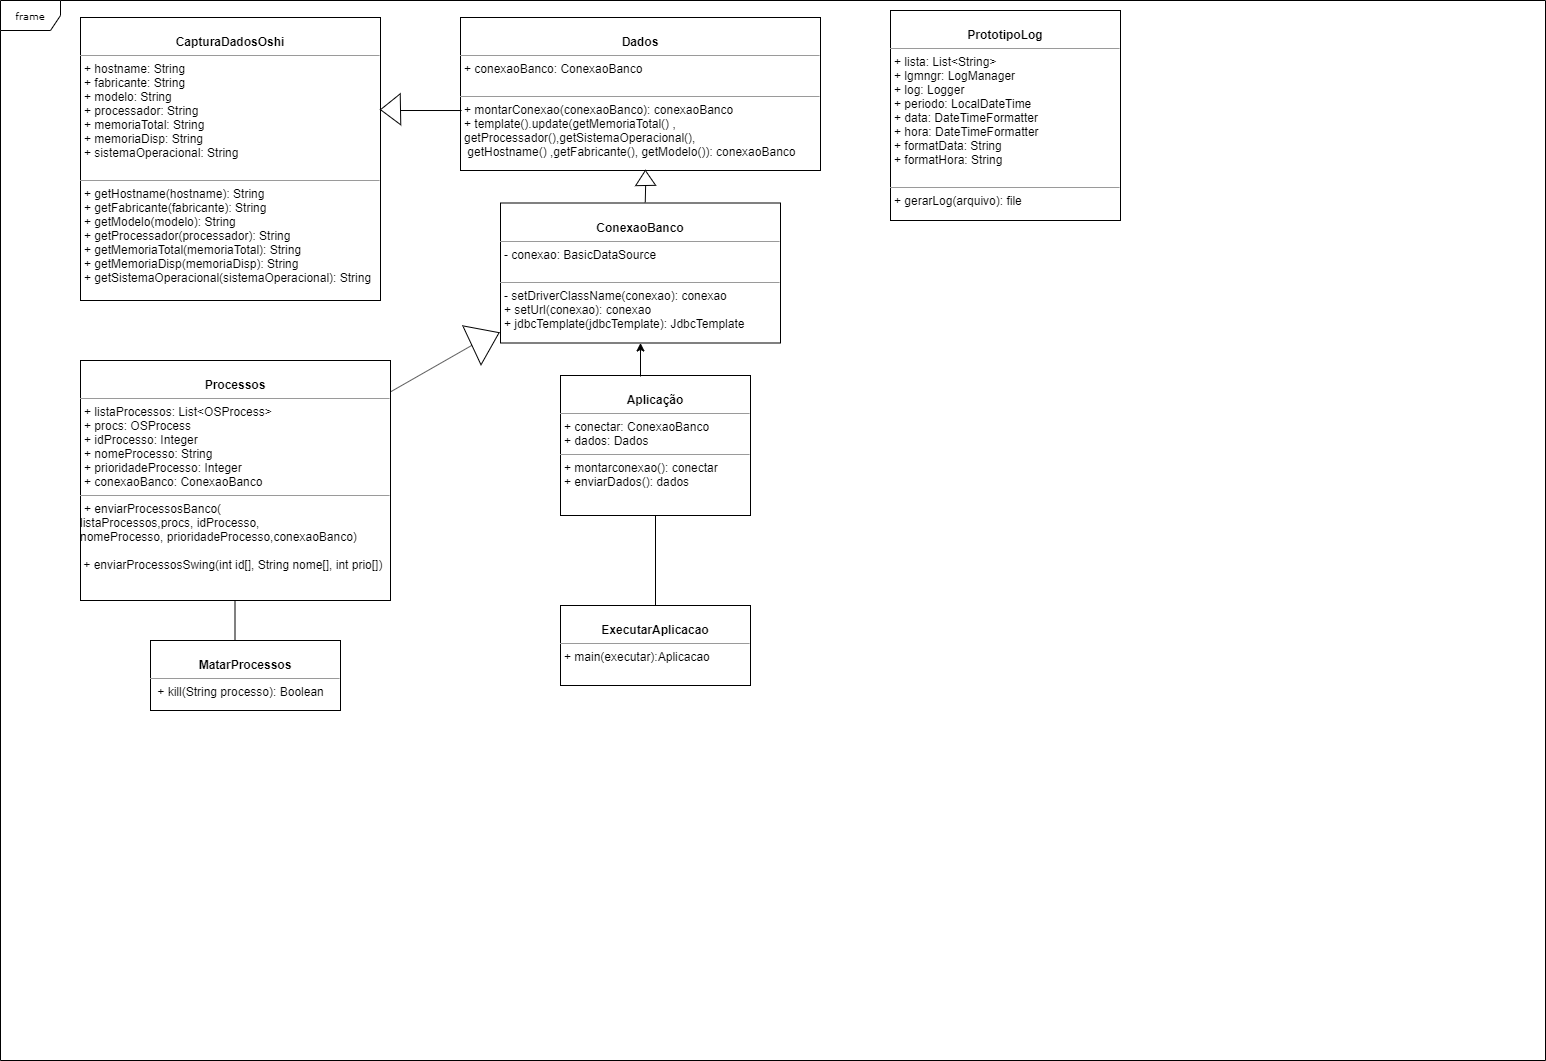

The diagram above was exported from draw.io. Its source (the exported page's mxGraphModel, read from the mxfile embedded in the PNG):
<mxGraphModel dx="2610" dy="688" grid="1" gridSize="10" guides="1" tooltips="1" connect="1" arrows="1" fold="1" page="1" pageScale="1" pageWidth="850" pageHeight="1100" background="#ffffff" math="0" shadow="0">
  <root>
    <mxCell id="0" />
    <mxCell id="1" parent="0" />
    <mxCell id="17acba5748e5396b-1" value="frame" style="shape=umlFrame;whiteSpace=wrap;html=1;rounded=0;shadow=0;comic=0;labelBackgroundColor=none;strokeWidth=1;fontFamily=Verdana;fontSize=10;align=center;" parent="1" vertex="1">
      <mxGeometry x="-20" y="70" width="1545" height="1060" as="geometry" />
    </mxCell>
    <mxCell id="5d2195bd80daf111-9" value="&lt;p style=&quot;margin: 0px ; margin-top: 4px ; text-align: center&quot;&gt;&lt;br&gt;&lt;b&gt;MatarProcessos&lt;/b&gt;&lt;/p&gt;&lt;hr size=&quot;1&quot;&gt;&lt;p style=&quot;margin: 0px ; margin-left: 4px&quot;&gt;&lt;/p&gt;&lt;p style=&quot;margin: 0px ; margin-left: 4px&quot;&gt;&amp;nbsp;+ kill(String processo): Boolean&lt;br&gt;&lt;br&gt;&lt;/p&gt;" style="verticalAlign=top;align=left;overflow=fill;fontSize=12;fontFamily=Helvetica;html=1;rounded=0;shadow=0;comic=0;labelBackgroundColor=none;strokeWidth=1" parent="1" vertex="1">
      <mxGeometry x="130" y="710" width="190" height="70" as="geometry" />
    </mxCell>
    <mxCell id="5d2195bd80daf111-10" value="&lt;p style=&quot;margin: 0px ; margin-top: 4px ; text-align: center&quot;&gt;&lt;br&gt;&lt;b&gt;Dados&lt;/b&gt;&lt;/p&gt;&lt;hr size=&quot;1&quot;&gt;&lt;p style=&quot;margin: 0px ; margin-left: 4px&quot;&gt;+ conexaoBanco: ConexaoBanco&lt;br&gt;&lt;br&gt;&lt;/p&gt;&lt;hr size=&quot;1&quot;&gt;&lt;p style=&quot;margin: 0px ; margin-left: 4px&quot;&gt;+ montarConexao(conexaoBanco): conexaoBanco&lt;br&gt;+ template().update(&lt;span&gt;getMemoriaTotal() ,&lt;/span&gt;&lt;/p&gt;&lt;p style=&quot;margin: 0px ; margin-left: 4px&quot;&gt;&lt;span&gt;getProcessador(),getSistemaOperacional(),&amp;nbsp;&lt;/span&gt;&lt;/p&gt;&lt;p style=&quot;margin: 0px ; margin-left: 4px&quot;&gt;&lt;span&gt;&amp;nbsp;getHostname() ,getFabricante(), getModelo()&lt;/span&gt;): conexaoBanco&amp;nbsp;&lt;/p&gt;" style="verticalAlign=top;align=left;overflow=fill;fontSize=12;fontFamily=Helvetica;html=1;rounded=0;shadow=0;comic=0;labelBackgroundColor=none;strokeWidth=1" parent="1" vertex="1">
      <mxGeometry x="440" y="87" width="360" height="153" as="geometry" />
    </mxCell>
    <mxCell id="5d2195bd80daf111-11" value="&lt;p style=&quot;margin: 0px ; margin-top: 4px ; text-align: center&quot;&gt;&lt;br&gt;&lt;b&gt;Processos&lt;/b&gt;&lt;/p&gt;&lt;hr size=&quot;1&quot;&gt;&lt;p style=&quot;margin: 0px ; margin-left: 4px&quot;&gt;+ listaProcessos: List&amp;lt;OSProcess&amp;gt;&lt;br&gt;+ procs: OSProcess&lt;/p&gt;&lt;p style=&quot;margin: 0px ; margin-left: 4px&quot;&gt;+ idProcesso: Integer&lt;/p&gt;&lt;p style=&quot;margin: 0px ; margin-left: 4px&quot;&gt;+ nomeProcesso: String&lt;/p&gt;&lt;p style=&quot;margin: 0px ; margin-left: 4px&quot;&gt;+ prioridadeProcesso: Integer&lt;/p&gt;&lt;p style=&quot;margin: 0px ; margin-left: 4px&quot;&gt;+ conexaoBanco: ConexaoBanco&lt;/p&gt;&lt;hr size=&quot;1&quot;&gt;&lt;p style=&quot;margin: 0px ; margin-left: 4px&quot;&gt;+ enviarProcessosBanco(&lt;/p&gt;listaProcessos,procs, idProcesso,&lt;br&gt;nomeProcesso, prioridadeProcesso,conexaoBanco)&lt;br&gt;&lt;span&gt;&lt;br&gt;&amp;nbsp;&lt;/span&gt;&lt;span&gt;+ enviarProcessosSwing(&lt;/span&gt;int id[], String nome[], int prio[])" style="verticalAlign=top;align=left;overflow=fill;fontSize=12;fontFamily=Helvetica;html=1;rounded=0;shadow=0;comic=0;labelBackgroundColor=none;strokeWidth=1" parent="1" vertex="1">
      <mxGeometry x="60" y="430" width="310" height="240" as="geometry" />
    </mxCell>
    <mxCell id="5d2195bd80daf111-12" value="&lt;p style=&quot;margin: 0px ; margin-top: 4px ; text-align: center&quot;&gt;&lt;br&gt;&lt;b&gt;ExecutarAplicacao&lt;/b&gt;&lt;/p&gt;&lt;hr size=&quot;1&quot;&gt;&lt;p style=&quot;margin: 0px ; margin-left: 4px&quot;&gt;&lt;span&gt;+ main(executar):Aplicacao&lt;/span&gt;&lt;br&gt;&lt;/p&gt;&lt;p style=&quot;margin: 0px ; margin-left: 4px&quot;&gt;&lt;br&gt;&lt;/p&gt;" style="verticalAlign=top;align=left;overflow=fill;fontSize=12;fontFamily=Helvetica;html=1;rounded=0;shadow=0;comic=0;labelBackgroundColor=none;strokeWidth=1" parent="1" vertex="1">
      <mxGeometry x="540" y="675" width="190" height="80" as="geometry" />
    </mxCell>
    <mxCell id="5d2195bd80daf111-15" value="&lt;p style=&quot;margin: 0px ; margin-top: 4px ; text-align: center&quot;&gt;&lt;br&gt;&lt;b&gt;Aplicação&lt;/b&gt;&lt;/p&gt;&lt;hr size=&quot;1&quot;&gt;&lt;p style=&quot;margin: 0px ; margin-left: 4px&quot;&gt;+ conectar: ConexaoBanco&lt;/p&gt;&lt;p style=&quot;margin: 0px ; margin-left: 4px&quot;&gt;+ dados: Dados&lt;/p&gt;&lt;hr size=&quot;1&quot;&gt;&lt;p style=&quot;margin: 0px ; margin-left: 4px&quot;&gt;+ montarconexao(): conectar&lt;br&gt;+ enviarDados(): dados&lt;/p&gt;" style="verticalAlign=top;align=left;overflow=fill;fontSize=12;fontFamily=Helvetica;html=1;rounded=0;shadow=0;comic=0;labelBackgroundColor=none;strokeWidth=1" parent="1" vertex="1">
      <mxGeometry x="540" y="445" width="190" height="140" as="geometry" />
    </mxCell>
    <mxCell id="5d2195bd80daf111-18" value="&lt;p style=&quot;margin: 0px ; margin-top: 4px ; text-align: center&quot;&gt;&lt;br&gt;&lt;b&gt;CapturaDadosOshi&lt;/b&gt;&lt;br&gt;&lt;/p&gt;&lt;hr size=&quot;1&quot;&gt;&lt;p style=&quot;margin: 0px ; margin-left: 4px&quot;&gt;+ hostname: String&lt;br&gt;+ fabricante: String&lt;/p&gt;&lt;p style=&quot;margin: 0px ; margin-left: 4px&quot;&gt;+ modelo: String&lt;/p&gt;&lt;p style=&quot;margin: 0px ; margin-left: 4px&quot;&gt;+ processador: String&lt;/p&gt;&lt;p style=&quot;margin: 0px ; margin-left: 4px&quot;&gt;+ memoriaTotal: String&lt;/p&gt;&lt;p style=&quot;margin: 0px ; margin-left: 4px&quot;&gt;+ memoriaDisp: String&lt;/p&gt;&lt;p style=&quot;margin: 0px ; margin-left: 4px&quot;&gt;+ sistemaOperacional: String&lt;/p&gt;&lt;p style=&quot;margin: 0px ; margin-left: 4px&quot;&gt;&lt;br&gt;&lt;/p&gt;&lt;hr size=&quot;1&quot;&gt;&lt;p style=&quot;margin: 0px ; margin-left: 4px&quot;&gt;+ getHostname(hostname): String&lt;br&gt;+ getFabricante(fabricante): String&lt;/p&gt;&lt;p style=&quot;margin: 0px ; margin-left: 4px&quot;&gt;+ getModelo(modelo): String&lt;/p&gt;&lt;p style=&quot;margin: 0px ; margin-left: 4px&quot;&gt;+ getProcessador(processador): String&lt;/p&gt;&lt;p style=&quot;margin: 0px ; margin-left: 4px&quot;&gt;+ getMemoriaTotal(memoriaTotal): String&lt;/p&gt;&lt;p style=&quot;margin: 0px ; margin-left: 4px&quot;&gt;+ getMemoriaDisp(memoriaDisp): String&lt;/p&gt;&lt;p style=&quot;margin: 0px ; margin-left: 4px&quot;&gt;+ getSistemaOperacional(sistemaOperacional): String&lt;/p&gt;&lt;p style=&quot;margin: 0px ; margin-left: 4px&quot;&gt;&lt;br&gt;&lt;/p&gt;" style="verticalAlign=top;align=left;overflow=fill;fontSize=12;fontFamily=Helvetica;html=1;rounded=0;shadow=0;comic=0;labelBackgroundColor=none;strokeWidth=1" parent="1" vertex="1">
      <mxGeometry x="60" y="87" width="300" height="283" as="geometry" />
    </mxCell>
    <mxCell id="5d2195bd80daf111-20" value="&lt;p style=&quot;margin: 4px 0px 0px ; text-align: center&quot;&gt;&lt;br&gt;&lt;b&gt;ConexaoBanco&lt;/b&gt;&lt;/p&gt;&lt;hr size=&quot;1&quot;&gt;&lt;p style=&quot;margin: 0px ; margin-left: 4px&quot;&gt;- conexao: BasicDataSource&lt;br&gt;&lt;br&gt;&lt;/p&gt;&lt;hr size=&quot;1&quot;&gt;&lt;p style=&quot;margin: 0px ; margin-left: 4px&quot;&gt;- setDriverClassName(conexao): conexao&lt;br&gt;+ setUrl(conexao): conexao&lt;/p&gt;&lt;p style=&quot;margin: 0px ; margin-left: 4px&quot;&gt;+ jdbcTemplate(jdbcTemplate):&amp;nbsp;JdbcTemplate&lt;br&gt;&lt;/p&gt;&lt;p style=&quot;margin: 0px ; margin-left: 4px&quot;&gt;&lt;br&gt;&lt;/p&gt;" style="verticalAlign=top;align=left;overflow=fill;fontSize=12;fontFamily=Helvetica;html=1;rounded=0;shadow=0;comic=0;labelBackgroundColor=none;strokeWidth=1" parent="1" vertex="1">
      <mxGeometry x="480" y="272.5" width="280" height="140" as="geometry" />
    </mxCell>
    <mxCell id="9Spw94Rw9v2m2hWZy6YT-2" value="" style="endArrow=none;html=1;entryX=0.003;entryY=0.608;entryDx=0;entryDy=0;entryPerimeter=0;" parent="1" target="5d2195bd80daf111-10" edge="1">
      <mxGeometry width="50" height="50" relative="1" as="geometry">
        <mxPoint x="362" y="180" as="sourcePoint" />
        <mxPoint x="425" y="138.5" as="targetPoint" />
      </mxGeometry>
    </mxCell>
    <mxCell id="9Spw94Rw9v2m2hWZy6YT-3" value="" style="triangle;whiteSpace=wrap;html=1;rotation=179;" parent="1" vertex="1">
      <mxGeometry x="360" y="163.5" width="20" height="31" as="geometry" />
    </mxCell>
    <mxCell id="9Spw94Rw9v2m2hWZy6YT-4" value="&lt;p style=&quot;margin: 0px ; margin-top: 4px ; text-align: center&quot;&gt;&lt;br&gt;&lt;b&gt;PrototipoLog&lt;/b&gt;&lt;/p&gt;&lt;hr size=&quot;1&quot;&gt;&lt;p style=&quot;margin: 0px ; margin-left: 4px&quot;&gt;+ lista: List&amp;lt;String&amp;gt;&lt;/p&gt;&lt;p style=&quot;margin: 0px ; margin-left: 4px&quot;&gt;+ lgmngr: LogManager&lt;/p&gt;&lt;p style=&quot;margin: 0px ; margin-left: 4px&quot;&gt;+&amp;nbsp;log:&amp;nbsp;Logger&lt;/p&gt;&lt;p style=&quot;margin: 0px ; margin-left: 4px&quot;&gt;+&amp;nbsp;periodo:&amp;nbsp;LocalDateTime&lt;/p&gt;&lt;p style=&quot;margin: 0px ; margin-left: 4px&quot;&gt;+&amp;nbsp;data:&amp;nbsp;DateTimeFormatter&lt;/p&gt;&lt;p style=&quot;margin: 0px ; margin-left: 4px&quot;&gt;+&amp;nbsp;hora: DateTimeFormatter&lt;/p&gt;&lt;p style=&quot;margin: 0px ; margin-left: 4px&quot;&gt;+&amp;nbsp;formatData:&amp;nbsp;String&lt;/p&gt;&lt;p style=&quot;margin: 0px ; margin-left: 4px&quot;&gt;+&amp;nbsp;formatHora:&amp;nbsp;String&lt;/p&gt;&lt;p style=&quot;margin: 0px ; margin-left: 4px&quot;&gt;&lt;br&gt;&lt;/p&gt;&lt;hr size=&quot;1&quot;&gt;&lt;p style=&quot;margin: 0px ; margin-left: 4px&quot;&gt;+&amp;nbsp;gerarLog(arquivo): file&lt;/p&gt;" style="verticalAlign=top;align=left;overflow=fill;fontSize=12;fontFamily=Helvetica;html=1;rounded=0;shadow=0;comic=0;labelBackgroundColor=none;strokeWidth=1" parent="1" vertex="1">
      <mxGeometry x="870" y="80" width="230" height="210" as="geometry" />
    </mxCell>
    <mxCell id="9Spw94Rw9v2m2hWZy6YT-5" value="" style="endArrow=none;html=1;entryX=0.5;entryY=1;entryDx=0;entryDy=0;" parent="1" source="5d2195bd80daf111-12" edge="1" target="5d2195bd80daf111-15">
      <mxGeometry width="50" height="50" relative="1" as="geometry">
        <mxPoint x="590" y="635" as="sourcePoint" />
        <mxPoint x="640" y="585" as="targetPoint" />
      </mxGeometry>
    </mxCell>
    <mxCell id="D9-pbI1AmcY0DBo-sSIB-1" value="" style="endArrow=none;html=1;" edge="1" parent="1">
      <mxGeometry width="50" height="50" relative="1" as="geometry">
        <mxPoint x="214.5" y="710" as="sourcePoint" />
        <mxPoint x="214.5" y="670" as="targetPoint" />
      </mxGeometry>
    </mxCell>
    <mxCell id="D9-pbI1AmcY0DBo-sSIB-3" value="" style="triangle;whiteSpace=wrap;html=1;rotation=155;direction=west;" vertex="1" parent="1">
      <mxGeometry x="450" y="387" width="30" height="43" as="geometry" />
    </mxCell>
    <mxCell id="D9-pbI1AmcY0DBo-sSIB-5" value="" style="endArrow=none;html=1;entryX=0;entryY=0.5;entryDx=0;entryDy=0;" edge="1" parent="1" source="5d2195bd80daf111-11" target="D9-pbI1AmcY0DBo-sSIB-3">
      <mxGeometry width="50" height="50" relative="1" as="geometry">
        <mxPoint x="410" y="450" as="sourcePoint" />
        <mxPoint x="460" y="400" as="targetPoint" />
      </mxGeometry>
    </mxCell>
    <mxCell id="D9-pbI1AmcY0DBo-sSIB-6" value="" style="endArrow=classic;html=1;entryX=0.5;entryY=1;entryDx=0;entryDy=0;" edge="1" parent="1" target="5d2195bd80daf111-20">
      <mxGeometry width="50" height="50" relative="1" as="geometry">
        <mxPoint x="620" y="446" as="sourcePoint" />
        <mxPoint x="630" y="410" as="targetPoint" />
      </mxGeometry>
    </mxCell>
    <mxCell id="D9-pbI1AmcY0DBo-sSIB-7" value="" style="triangle;whiteSpace=wrap;html=1;rotation=179;direction=south;" vertex="1" parent="1">
      <mxGeometry x="615" y="240" width="20" height="15" as="geometry" />
    </mxCell>
    <mxCell id="D9-pbI1AmcY0DBo-sSIB-8" value="" style="endArrow=none;html=1;entryX=0;entryY=0.5;entryDx=0;entryDy=0;exitX=0.517;exitY=-0.005;exitDx=0;exitDy=0;exitPerimeter=0;" edge="1" parent="1" source="5d2195bd80daf111-20" target="D9-pbI1AmcY0DBo-sSIB-7">
      <mxGeometry width="50" height="50" relative="1" as="geometry">
        <mxPoint x="625" y="270" as="sourcePoint" />
        <mxPoint x="635.0799999999999" y="256.024" as="targetPoint" />
      </mxGeometry>
    </mxCell>
  </root>
</mxGraphModel>